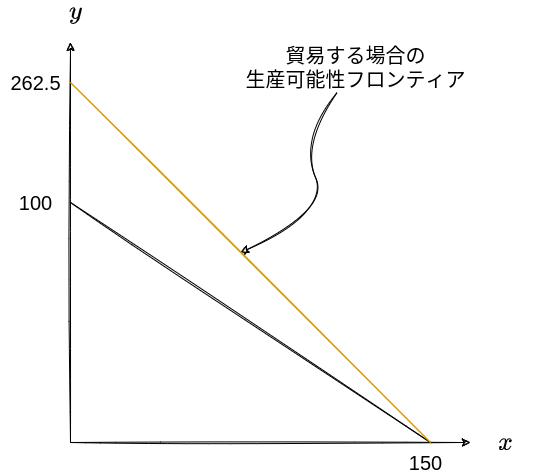

The diagram above was exported from draw.io. Its source (the exported page's mxGraphModel, read from the mxfile embedded in the PNG):
<mxGraphModel dx="1374" dy="777" grid="1" gridSize="10" guides="1" tooltips="1" connect="1" arrows="1" fold="1" page="1" pageScale="1" pageWidth="850" pageHeight="1100" math="1" shadow="0">
  <root>
    <mxCell id="0" />
    <mxCell id="1" parent="0" />
    <mxCell id="2" value="" style="endArrow=classic;html=1;sketch=1;" parent="1" edge="1">
      <mxGeometry width="50" height="50" relative="1" as="geometry">
        <mxPoint x="80" y="480" as="sourcePoint" />
        <mxPoint x="80" y="80" as="targetPoint" />
      </mxGeometry>
    </mxCell>
    <mxCell id="3" value="" style="endArrow=classic;html=1;sketch=1;" parent="1" edge="1">
      <mxGeometry width="50" height="50" relative="1" as="geometry">
        <mxPoint x="80" y="480" as="sourcePoint" />
        <mxPoint x="480" y="480" as="targetPoint" />
      </mxGeometry>
    </mxCell>
    <mxCell id="4" value="&lt;font style=&quot;font-size: 20px&quot;&gt;$$y$$&lt;/font&gt;" style="text;html=1;resizable=0;autosize=1;align=center;verticalAlign=middle;points=[];fillColor=none;strokeColor=none;rounded=0;" parent="1" vertex="1">
      <mxGeometry x="50" y="40" width="70" height="20" as="geometry" />
    </mxCell>
    <mxCell id="5" value="&lt;font style=&quot;font-size: 20px&quot;&gt;$$x$$&lt;/font&gt;" style="text;html=1;resizable=0;autosize=1;align=center;verticalAlign=middle;points=[];fillColor=none;strokeColor=none;rounded=0;" parent="1" vertex="1">
      <mxGeometry x="480" y="470" width="70" height="20" as="geometry" />
    </mxCell>
    <mxCell id="6" value="" style="endArrow=none;html=1;sketch=1;fontSize=20;" parent="1" edge="1">
      <mxGeometry width="50" height="50" relative="1" as="geometry">
        <mxPoint x="80" y="240" as="sourcePoint" />
        <mxPoint x="440" y="480" as="targetPoint" />
      </mxGeometry>
    </mxCell>
    <mxCell id="12" style="edgeStyle=none;html=1;curved=1;sketch=1;" parent="1" source="9" edge="1">
      <mxGeometry relative="1" as="geometry">
        <mxPoint x="250" y="290" as="targetPoint" />
        <Array as="points">
          <mxPoint x="310" y="180" />
          <mxPoint x="340" y="250" />
        </Array>
      </mxGeometry>
    </mxCell>
    <mxCell id="9" value="貿易する場合の&lt;br&gt;生産可能性フロンティア" style="text;html=1;resizable=0;autosize=1;align=center;verticalAlign=middle;points=[];fillColor=none;strokeColor=none;rounded=0;fontSize=20;" parent="1" vertex="1">
      <mxGeometry x="250" y="80" width="230" height="50" as="geometry" />
    </mxCell>
    <mxCell id="10" value="" style="endArrow=none;html=1;sketch=1;fontSize=20;fillColor=#ffe6cc;strokeColor=#d79b00;" parent="1" edge="1">
      <mxGeometry width="50" height="50" relative="1" as="geometry">
        <mxPoint x="80" y="120" as="sourcePoint" />
        <mxPoint x="440" y="480" as="targetPoint" />
      </mxGeometry>
    </mxCell>
    <mxCell id="13" value="&lt;font style=&quot;font-size: 20px&quot;&gt;150&lt;/font&gt;" style="text;html=1;resizable=0;autosize=1;align=center;verticalAlign=middle;points=[];fillColor=none;strokeColor=none;rounded=0;" parent="1" vertex="1">
      <mxGeometry x="410" y="490" width="50" height="20" as="geometry" />
    </mxCell>
    <mxCell id="14" value="&lt;font style=&quot;font-size: 20px&quot;&gt;100&lt;/font&gt;" style="text;html=1;resizable=0;autosize=1;align=center;verticalAlign=middle;points=[];fillColor=none;strokeColor=none;rounded=0;" parent="1" vertex="1">
      <mxGeometry x="20" y="230" width="50" height="20" as="geometry" />
    </mxCell>
    <mxCell id="15" value="&lt;span style=&quot;font-size: 20px&quot;&gt;262.5&lt;/span&gt;" style="text;html=1;resizable=0;autosize=1;align=center;verticalAlign=middle;points=[];fillColor=none;strokeColor=none;rounded=0;" parent="1" vertex="1">
      <mxGeometry x="10" y="110" width="70" height="20" as="geometry" />
    </mxCell>
  </root>
</mxGraphModel>